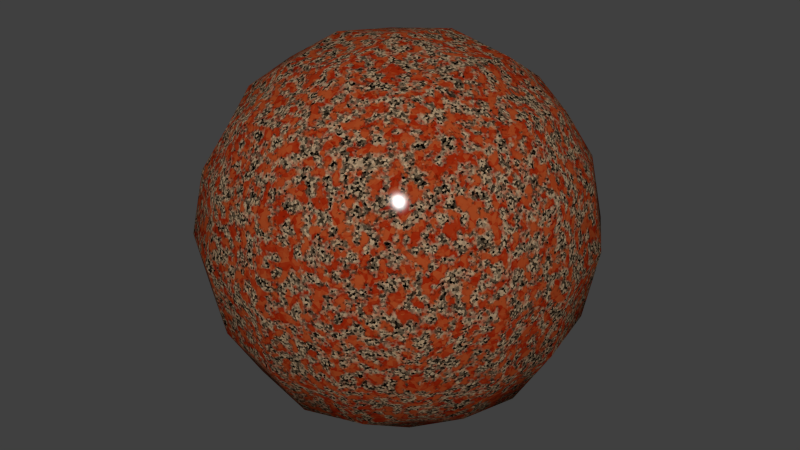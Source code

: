 # Source: 12-granite.blend  (saved by Blender 2.71.0; exported with 4.5.12 LTS)
import bpy
from mathutils import Matrix  # noqa: F401  (used for matrix-valued properties, if any)

bpy.ops.wm.read_factory_settings(use_empty=True)
scene = bpy.context.scene
scene.name = 'Scene'

# ---- collections
col_collection_1 = bpy.data.collections.new('Collection 1'); scene.collection.children.link(col_collection_1)

# ---- materials (node trees are filled in below, after node groups)
mat_bmd_granite_0012 = bpy.data.materials.new('BMD_Granite_0012')
mat_bmd_granite_0012.alpha_threshold = 0.0
mat_bmd_granite_0012.diffuse_color = (0.3663, 0.01938, 0.002428, 1.0)
mat_bmd_granite_0012.roughness = 0.5
mat_bmd_granite_0012.line_color = (0.0, 0.0, 0.0, 1.0)

# ---- node groups
ng_bmd_stoneshader = bpy.data.node_groups.new('BMD_StoneShader', 'ShaderNodeTree')
_s = ng_bmd_stoneshader.interface.new_socket(name='Shader', in_out='OUTPUT', socket_type='NodeSocketShader')
_s = ng_bmd_stoneshader.interface.new_socket(name='Color', in_out='INPUT', socket_type='NodeSocketColor')
_s.default_value = (0.8, 0.8, 0.8, 1.0)
_s = ng_bmd_stoneshader.interface.new_socket(name='Translucency', in_out='INPUT', socket_type='NodeSocketFloat')
_s.subtype = 'FACTOR'
_s.default_value = 0.5
_s.min_value = 0.0
_s.max_value = 1.0
_s = ng_bmd_stoneshader.interface.new_socket(name='Glossiness', in_out='INPUT', socket_type='NodeSocketFloat')
_s.subtype = 'FACTOR'
_s.default_value = 0.01
_s.min_value = 0.0
_s.max_value = 1.0
_s = ng_bmd_stoneshader.interface.new_socket(name='Normal', in_out='INPUT', socket_type='NodeSocketVector')
_s.min_value = -1.0
_s.max_value = 1.0
_s.hide_value = True
_N = ng_bmd_stoneshader.nodes; _L = ng_bmd_stoneshader.links
n0 = _N.new('ShaderNodeBsdfDiffuse'); n0.name = 'Diffuse BSDF'; n0.location = (-230, 92)
n1 = _N.new('ShaderNodeBsdfAnisotropic'); n1.name = 'Glossy BSDF'; n1.location = (-3, -92)
n1.distribution = 'BECKMANN'
n1.inputs[1].default_value = 0.1581
n2 = _N.new('ShaderNodeMixShader'); n2.name = 'Mix Shader'; n2.location = (3, 58)
n3 = _N.new('ShaderNodeMixShader'); n3.name = 'Mix Shader.001'; n3.location = (239, 25)
n4 = _N.new('NodeGroupOutput'); n4.name = 'Group Output'; n4.location = (439, 0)
n5 = _N.new('ShaderNodeBsdfTranslucent'); n5.name = 'Translucent BSDF'; n5.location = (-239, -55)
n6 = _N.new('NodeGroupInput'); n6.name = 'Group Input'; n6.location = (-439, 0)
_L.new(n0.outputs[0], n2.inputs[1])
_L.new(n2.outputs[0], n3.inputs[1])
_L.new(n5.outputs[0], n2.inputs[2])
_L.new(n3.outputs[0], n4.inputs[0])
_L.new(n1.outputs[0], n3.inputs[2])
_L.new(n6.outputs[0], n5.inputs[0])
_L.new(n6.outputs[0], n0.inputs[0])
_L.new(n6.outputs[1], n2.inputs[0])
_L.new(n6.outputs[2], n3.inputs[0])
_L.new(n6.outputs[3], n5.inputs[1])
_L.new(n6.outputs[3], n0.inputs[2])
_L.new(n6.outputs[3], n1.inputs[4])
n4.is_active_output = True
ng_bmd_granittexture = bpy.data.node_groups.new('BMD_GranitTexture', 'ShaderNodeTree')
_s = ng_bmd_granittexture.interface.new_socket(name='Color', in_out='OUTPUT', socket_type='NodeSocketColor')
_s.default_value = (0.0, 0.0, 0.0, 0.0)
_s = ng_bmd_granittexture.interface.new_socket(name='Color1', in_out='INPUT', socket_type='NodeSocketColor')
_s.default_value = (0.3684, 0.01908, 0.002409, 1.0)
_s = ng_bmd_granittexture.interface.new_socket(name='Color2', in_out='INPUT', socket_type='NodeSocketColor')
_s.default_value = (0.4719, 0.08646, 0.02106, 1.0)
_s = ng_bmd_granittexture.interface.new_socket(name='Color3', in_out='INPUT', socket_type='NodeSocketColor')
_s.default_value = (0.8, 0.8, 0.5, 1.0)
_s = ng_bmd_granittexture.interface.new_socket(name='Scale', in_out='INPUT', socket_type='NodeSocketFloat')
_s.default_value = 40.0
_s.min_value = -1000.0
_s.max_value = 1000.0
_s = ng_bmd_granittexture.interface.new_socket(name='Vector', in_out='INPUT', socket_type='NodeSocketVector')
_s.min_value = 0.0
_s.max_value = 1.0
_s.hide_value = True
_N = ng_bmd_granittexture.nodes; _L = ng_bmd_granittexture.links
n0 = _N.new('ShaderNodeTexNoise'); n0.name = 'Noise Texture'; n0.location = (-487, 145)
n1 = _N.new('ShaderNodeTexVoronoi'); n1.name = 'Voronoi Texture.002'; n1.location = (-479, 308)
n2 = _N.new('ShaderNodeMix'); n2.name = 'Mix'; n2.location = (-265, 416)
n2.data_type = 'RGBA'
n2.blend_type = 'SUBTRACT'
n2.inputs[0].default_value = 1.0
n3 = _N.new('ShaderNodeMix'); n3.name = 'Mix.002'; n3.location = (-124, -317)
n3.data_type = 'RGBA'
n3.inputs[7].default_value = (1.0, 1.0, 1.0, 1.0)
n4 = _N.new('ShaderNodeRGBCurve'); n4.name = 'RGB Curves.001'; n4.location = (190, -249)
_c = n4.mapping.curves[3]
while len(_c.points) > 2: _c.points.remove(_c.points[-1])
_c.points[0].location = (0.0, 0.0); _c.points[0].handle_type = 'AUTO'
_c.points[1].location = (0.49545, 0.0); _c.points[1].handle_type = 'VECTOR'
_p = _c.points.new(0.81364, 1.0); _p.handle_type = 'VECTOR'
_p = _c.points.new(1.0, 1.0); _p.handle_type = 'AUTO'
n4.mapping.update()
n5 = _N.new('ShaderNodeMix'); n5.name = 'Mix.004'; n5.location = (-77, 304)
n5.data_type = 'RGBA'
n5.blend_type = 'SUBTRACT'
n5.inputs[0].default_value = 1.0
n6 = _N.new('ShaderNodeMix'); n6.name = 'Mix.005'; n6.location = (843, -108)
n6.data_type = 'RGBA'
n6.inputs[6].default_value = (0.0, 0.0, 0.0, 1.0)
n7 = _N.new('ShaderNodeRGBCurve'); n7.name = 'RGB Curves.002'; n7.location = (171, 95)
_c = n7.mapping.curves[3]
while len(_c.points) > 2: _c.points.remove(_c.points[-1])
_c.points[0].location = (0.0, 0.49375); _c.points[0].handle_type = 'AUTO'
_c.points[1].location = (0.15455, 0.49375); _c.points[1].handle_type = 'VECTOR'
_p = _c.points.new(0.56818, 1.0); _p.handle_type = 'VECTOR'
_p = _c.points.new(1.0, 1.0); _p.handle_type = 'AUTO'
n7.mapping.update()
n8 = _N.new('ShaderNodeRGBCurve'); n8.name = 'RGB Curves.003'; n8.location = (-437, -470)
_c = n8.mapping.curves[3]
while len(_c.points) > 2: _c.points.remove(_c.points[-1])
_c.points[0].location = (0.0, 0.0); _c.points[0].handle_type = 'AUTO'
_c.points[1].location = (0.35909, 0.0); _c.points[1].handle_type = 'VECTOR'
_p = _c.points.new(0.7, 1.0); _p.handle_type = 'VECTOR'
_p = _c.points.new(1.0, 1.0); _p.handle_type = 'AUTO'
n8.mapping.update()
n9 = _N.new('ShaderNodeRGBCurve'); n9.name = 'RGB Curves'; n9.location = (138, 459)
_c = n9.mapping.curves[3]
while len(_c.points) > 2: _c.points.remove(_c.points[-1])
_c.points[0].location = (0.0, 0.0); _c.points[0].handle_type = 'AUTO'
_c.points[1].location = (0.43182, 0.04375); _c.points[1].handle_type = 'AUTO'
_p = _c.points.new(0.74091, 0.96875); _p.handle_type = 'AUTO'
_p = _c.points.new(1.0, 1.0); _p.handle_type = 'AUTO'
n9.mapping.update()
n10 = _N.new('NodeGroupOutput'); n10.name = 'Group Output'; n10.location = (1043, 0)
n11 = _N.new('NodeGroupInput'); n11.name = 'Group Input'; n11.location = (-1043, 16)
n12 = _N.new('ShaderNodeMath'); n12.name = 'Math'; n12.location = (-763, 251)
n12.operation = 'MULTIPLY'
n12.inputs[1].default_value = 2.0
n13 = _N.new('ShaderNodeMath'); n13.name = 'Math.001'; n13.location = (-852, -206)
n13.operation = 'MULTIPLY'
n13.inputs[1].default_value = 5.0
n14 = _N.new('ShaderNodeTexVoronoi'); n14.name = 'Voronoi Texture.001'; n14.location = (-642, -227)
n15 = _N.new('ShaderNodeTexNoise'); n15.name = 'Noise Texture.001'; n15.location = (-636, -416)
n16 = _N.new('ShaderNodeTexVoronoi'); n16.name = 'Voronoi Texture'; n16.location = (-474, 470)
n17 = _N.new('ShaderNodeMix'); n17.name = 'Mix.001'; n17.location = (435, 338)
n17.data_type = 'RGBA'
n18 = _N.new('ShaderNodeMix'); n18.name = 'Mix.003'; n18.location = (613, 89)
n18.data_type = 'RGBA'
_L.new(n15.outputs[0], n8.inputs[1])
_L.new(n9.outputs[0], n17.inputs[0])
_L.new(n3.outputs[2], n4.inputs[1])
_L.new(n0.outputs[0], n5.inputs[6])
_L.new(n2.outputs[2], n5.inputs[7])
_L.new(n5.outputs[2], n9.inputs[1])
_L.new(n4.outputs[0], n6.inputs[0])
_L.new(n8.outputs[0], n3.inputs[0])
_L.new(n8.outputs[0], n7.inputs[1])
_L.new(n6.outputs[2], n10.inputs[0])
_L.new(n18.outputs[2], n6.inputs[7])
_L.new(n7.outputs[0], n18.inputs[0])
_L.new(n17.outputs[2], n18.inputs[7])
_L.new(n11.outputs[3], n0.inputs[2])
_L.new(n11.outputs[3], n16.inputs[2])
_L.new(n11.outputs[3], n15.inputs[2])
_L.new(n11.outputs[3], n12.inputs[0])
_L.new(n12.outputs[0], n1.inputs[2])
_L.new(n11.outputs[3], n13.inputs[0])
_L.new(n13.outputs[0], n14.inputs[2])
_L.new(n11.outputs[4], n14.inputs[0])
_L.new(n11.outputs[4], n15.inputs[0])
_L.new(n11.outputs[4], n0.inputs[0])
_L.new(n11.outputs[4], n1.inputs[0])
_L.new(n11.outputs[4], n16.inputs[0])
_L.new(n11.outputs[0], n17.inputs[6])
_L.new(n11.outputs[1], n17.inputs[7])
_L.new(n11.outputs[2], n18.inputs[6])
_L.new(n16.outputs[1], n2.inputs[6])
_L.new(n1.outputs[1], n2.inputs[7])
_L.new(n14.outputs[1], n3.inputs[6])
n10.is_active_output = True

# ---- material node trees
mat_bmd_granite_0012.use_nodes = True; mat_bmd_granite_0012.node_tree.nodes.clear()
_N = mat_bmd_granite_0012.node_tree.nodes; _L = mat_bmd_granite_0012.node_tree.links
n0 = _N.new('ShaderNodeGroup'); n0.name = 'Group'; n0.location = (-44, 16)
n0.node_tree = ng_bmd_stoneshader
n0.inputs[1].default_value = 0.3
n0.inputs[2].default_value = 0.01
n0.inputs[3].default_value = (0.0, 0.0, 0.0)
n1 = _N.new('ShaderNodeOutputMaterial'); n1.name = 'Material Output'; n1.location = (296, -46)
n2 = _N.new('ShaderNodeGroup'); n2.name = 'Group.001'; n2.location = (-296, 46)
n2.node_tree = ng_bmd_granittexture
n2.inputs[0].default_value = (0.3684, 0.01908, 0.002409, 1.0)
n2.inputs[1].default_value = (0.4719, 0.08646, 0.02106, 1.0)
n2.inputs[2].default_value = (0.8, 0.8, 0.5, 1.0)
n2.inputs[3].default_value = 40.0
n2.inputs[4].default_value = (0.0, 0.0, 0.0)
_L.new(n2.outputs[0], n0.inputs[0])
_L.new(n0.outputs[0], n1.inputs[0])
n1.is_active_output = True

# ---- world
world_world = bpy.data.worlds.new('World'); scene.world = world_world
world_world.color = (0.05088, 0.05088, 0.05088)
world_world.use_sun_shadow = False
world_world.sun_shadow_jitter_overblur = 0.0
world_world.cycles.sampling_method = 'MANUAL'
world_world.cycles.sample_map_resolution = 256

# ---- meshes
me_test = bpy.data.meshes.new('Test')
me_test.from_pydata([(4.54e-08, 1.118e-07, -0.8785), (0.3507, 3.725e-08, -0.8194), (-2.235e-08, -0.3507, -0.8194), (-0.3507, 1.639e-07, -0.8194), (1.043e-07, 0.3507, -0.8194), (0.3264, 0.3264, -0.7639), (0.3264, -0.3264, -0.7639), (-0.3264, -0.3264, -0.7639), (-0.3264, 0.3264, -0.7639), (-1.136e-07, -1.648e-07, 0.8785), (0.0, 0.3507, 0.8194), (-0.3507, -4.47e-08, 0.8194), (-2.235e-07, -0.3507, 0.8194), (0.3507, -2.682e-07, 0.8194), (0.3264, 0.3264, 0.7639), (-0.3264, 0.3264, 0.7639), (-0.3264, -0.3264, 0.7639), (0.3264, -0.3264, 0.7639), (0.8785, -2.608e-07, 0.0), (0.8194, 0.3507, 0.0), (0.8194, -3.129e-07, 0.3507), (0.8194, -0.3507, 0.0), (0.8194, -1.714e-07, -0.3507), (0.7639, 0.3264, -0.3264), (0.7639, 0.3264, 0.3264), (0.7639, -0.3264, 0.3264), (0.7639, -0.3264, -0.3264), (-2.608e-07, -0.8785, 0.0), (0.3507, -0.8194, 0.0), (-3.055e-07, -0.8194, 0.3507), (-0.3507, -0.8194, 0.0), (-1.937e-07, -0.8194, -0.3507), (0.3264, -0.7639, -0.3264), (0.3264, -0.7639, 0.3264), (-0.3264, -0.7639, 0.3264), (-0.3264, -0.7639, -0.3264), (-0.8785, 1.849e-07, 0.0), (-0.8194, -0.3507, 0.0), (-0.8194, 1.341e-07, 0.3507), (-0.8194, 0.3507, 0.0), (-0.8194, 1.937e-07, -0.3507), (-0.7639, -0.3264, -0.3264), (-0.7639, -0.3264, 0.3264), (-0.7639, 0.3264, 0.3264), (-0.7639, 0.3264, -0.3264), (1.963e-07, 0.8785, 0.0), (0.3507, 0.8194, 0.0), (1.788e-07, 0.8194, -0.3507), (-0.3507, 0.8194, 0.0), (1.714e-07, 0.8194, 0.3507), (0.3264, 0.7639, 0.3264), (0.3264, 0.7639, -0.3264), (-0.3264, 0.7639, -0.3264), (-0.3264, 0.7639, 0.3264), (0.599, 0.3021, -0.599), (0.6432, -6.333e-08, -0.6432), (0.599, -0.3021, -0.599), (0.3021, 0.599, -0.599), (1.462e-07, 0.6432, -0.6432), (-0.3021, 0.599, -0.599), (0.599, 0.599, -0.3021), (0.6432, 0.6432, 0.0), (0.599, 0.599, 0.3021), (0.3021, -0.599, -0.599), (-9.872e-08, -0.6432, -0.6432), (-0.3021, -0.599, -0.599), (0.599, -0.599, -0.3021), (0.6432, -0.6432, 0.0), (0.599, -0.599, 0.3021), (-0.599, -0.3021, -0.599), (-0.6432, 1.9e-07, -0.6432), (-0.599, 0.3021, -0.599), (-0.599, -0.599, -0.3021), (-0.6432, -0.6432, 0.0), (-0.599, -0.599, 0.3021), (-0.599, 0.599, -0.3021), (-0.6432, 0.6432, 0.0), (-0.599, 0.599, 0.3021), (0.599, 0.3021, 0.599), (0.6432, -3.316e-07, 0.6432), (0.599, -0.3021, 0.599), (0.3021, 0.599, 0.599), (1.146e-07, 0.6432, 0.6432), (-0.3021, 0.599, 0.599), (0.3021, -0.599, 0.599), (-2.962e-07, -0.6432, 0.6432), (-0.3021, -0.599, 0.599), (-0.599, -0.3021, 0.599), (-0.6432, 6.333e-08, 0.6432), (-0.599, 0.3021, 0.599), (0.5093, 0.5093, -0.5093), (0.5093, -0.5093, -0.5093), (-0.5093, -0.5093, -0.5093), (-0.5093, 0.5093, -0.5093), (0.5093, 0.5093, 0.5093), (0.5093, -0.5093, 0.5093), (-0.5093, -0.5093, 0.5093), (-0.5093, 0.5093, 0.5093)], [], [(0, 4, 5, 1), (1, 5, 54, 55), (4, 58, 57, 5), (5, 57, 90, 54), (0, 1, 6, 2), (2, 6, 63, 64), (1, 55, 56, 6), (6, 56, 91, 63), (0, 2, 7, 3), (3, 7, 69, 70), (2, 64, 65, 7), (7, 65, 92, 69), (0, 3, 8, 4), (4, 8, 59, 58), (3, 70, 71, 8), (8, 71, 93, 59), (9, 13, 14, 10), (10, 14, 81, 82), (13, 79, 78, 14), (14, 78, 94, 81), (9, 10, 15, 11), (11, 15, 89, 88), (10, 82, 83, 15), (15, 83, 97, 89), (9, 11, 16, 12), (12, 16, 86, 85), (11, 88, 87, 16), (16, 87, 96, 86), (9, 12, 17, 13), (13, 17, 80, 79), (12, 85, 84, 17), (17, 84, 95, 80), (18, 22, 23, 19), (19, 23, 60, 61), (22, 55, 54, 23), (23, 54, 90, 60), (18, 19, 24, 20), (20, 24, 78, 79), (19, 61, 62, 24), (24, 62, 94, 78), (18, 20, 25, 21), (21, 25, 68, 67), (20, 79, 80, 25), (25, 80, 95, 68), (18, 21, 26, 22), (22, 26, 56, 55), (21, 67, 66, 26), (26, 66, 91, 56), (27, 31, 32, 28), (28, 32, 66, 67), (31, 64, 63, 32), (32, 63, 91, 66), (27, 28, 33, 29), (29, 33, 84, 85), (28, 67, 68, 33), (33, 68, 95, 84), (27, 29, 34, 30), (30, 34, 74, 73), (29, 85, 86, 34), (34, 86, 96, 74), (27, 30, 35, 31), (31, 35, 65, 64), (30, 73, 72, 35), (35, 72, 92, 65), (36, 40, 41, 37), (37, 41, 72, 73), (40, 70, 69, 41), (41, 69, 92, 72), (36, 37, 42, 38), (38, 42, 87, 88), (37, 73, 74, 42), (42, 74, 96, 87), (36, 38, 43, 39), (39, 43, 77, 76), (38, 88, 89, 43), (43, 89, 97, 77), (36, 39, 44, 40), (40, 44, 71, 70), (39, 76, 75, 44), (44, 75, 93, 71), (45, 49, 50, 46), (46, 50, 62, 61), (49, 82, 81, 50), (50, 81, 94, 62), (45, 46, 51, 47), (47, 51, 57, 58), (46, 61, 60, 51), (51, 60, 90, 57), (45, 47, 52, 48), (48, 52, 75, 76), (47, 58, 59, 52), (52, 59, 93, 75), (45, 48, 53, 49), (49, 53, 83, 82), (48, 76, 77, 53), (53, 77, 97, 83)])
me_test.polygons.foreach_set('use_smooth', [True] * 96)
me_test.materials.append(mat_bmd_granite_0012)
me_test.use_remesh_preserve_volume = False
me_test.use_remesh_preserve_attributes = False
me_test.use_mirror_vertex_groups = False
me_test.update()

# ---- objects
ob_test = bpy.data.objects.new('Test', me_test)

# ---- transforms, parenting, visibility, modifiers, constraints
ob_test.location = (0.0, 0.0, 0.0)
ob_test.lock_rotations_4d = False
ob_test.empty_display_type = 'ARROWS'
ob_test.lineart.crease_threshold = 0.0

# ---- collection membership
col_collection_1.objects.link(ob_test)

# ---- scene / render settings (as saved in the file)
scene.frame_start = 1; scene.frame_end = 250; scene.frame_set(1)
scene.render.engine = 'CYCLES'
scene.render.resolution_percentage = 50
scene.render.dither_intensity = 0.0
scene.cycles.use_denoising = False
scene.cycles.samples = 10
scene.cycles.sampling_pattern = 'TABULATED_SOBOL'
scene.cycles.light_sampling_threshold = 0.0
scene.cycles.use_adaptive_sampling = False
scene.cycles.use_light_tree = False
scene.cycles.blur_glossy = 0.0
scene.cycles.volume_bounces = 1
scene.cycles.pixel_filter_type = 'GAUSSIAN'
scene.cycles.sample_clamp_indirect = 0.0
scene.view_settings.view_transform = 'Standard'
bpy.context.view_layer.update()

# ---- added for rendering (the .blend has no active camera and no usable light): camera, sun
cam_auto = bpy.data.cameras.new('AutoCamera')
cam_auto.lens = 50.0
cam_auto.sensor_width = 36.0
cam_auto.clip_end = 1000.0
ob_auto_camera = bpy.data.objects.new('AutoCamera', cam_auto)
scene.collection.objects.link(ob_auto_camera)
ob_auto_camera.location = (2.81557, -3.37868, 2.25245)
ob_auto_camera.rotation_euler = (1.09748, -7.21219e-08, 0.694738)
scene.camera = ob_auto_camera
light_auto_sun = bpy.data.lights.new('AutoSun', 'SUN')
light_auto_sun.energy = 3.0
light_auto_sun.angle = 0.0523599
ob_auto_sun = bpy.data.objects.new('AutoSun', light_auto_sun)
scene.collection.objects.link(ob_auto_sun)
ob_auto_sun.rotation_euler = (0.872665, 0.174533, 0.523599)
bpy.context.view_layer.update()
